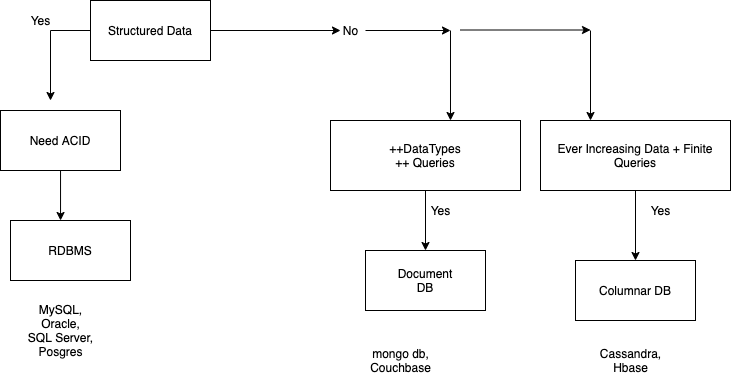

The diagram above was exported from draw.io. Its source (the exported page's mxGraphModel, read from the mxfile embedded in the PNG):
<mxGraphModel dx="856" dy="451" grid="1" gridSize="10" guides="1" tooltips="1" connect="1" arrows="1" fold="1" page="1" pageScale="1" pageWidth="827" pageHeight="1169" math="0" shadow="0">
  <root>
    <mxCell id="0" />
    <mxCell id="1" parent="0" />
    <mxCell id="3" style="edgeStyle=orthogonalEdgeStyle;rounded=0;orthogonalLoop=1;jettySize=auto;html=1;" edge="1" parent="1" source="2">
      <mxGeometry relative="1" as="geometry">
        <mxPoint x="370" y="70" as="targetPoint" />
      </mxGeometry>
    </mxCell>
    <mxCell id="9" style="edgeStyle=orthogonalEdgeStyle;rounded=0;orthogonalLoop=1;jettySize=auto;html=1;" edge="1" parent="1" source="2">
      <mxGeometry relative="1" as="geometry">
        <mxPoint x="80" y="140" as="targetPoint" />
      </mxGeometry>
    </mxCell>
    <mxCell id="2" value="Structured Data" style="rounded=0;whiteSpace=wrap;html=1;" vertex="1" parent="1">
      <mxGeometry x="120" y="40" width="120" height="60" as="geometry" />
    </mxCell>
    <mxCell id="5" style="edgeStyle=orthogonalEdgeStyle;rounded=0;orthogonalLoop=1;jettySize=auto;html=1;" edge="1" parent="1" source="4">
      <mxGeometry relative="1" as="geometry">
        <mxPoint x="480" y="70" as="targetPoint" />
      </mxGeometry>
    </mxCell>
    <mxCell id="4" value="No" style="text;html=1;align=center;verticalAlign=middle;resizable=0;points=[];autosize=1;strokeColor=none;" vertex="1" parent="1">
      <mxGeometry x="365" y="60" width="30" height="20" as="geometry" />
    </mxCell>
    <mxCell id="6" value="" style="endArrow=classic;html=1;" edge="1" parent="1">
      <mxGeometry width="50" height="50" relative="1" as="geometry">
        <mxPoint x="490" y="69.5" as="sourcePoint" />
        <mxPoint x="620" y="69.5" as="targetPoint" />
      </mxGeometry>
    </mxCell>
    <mxCell id="7" value="" style="endArrow=classic;html=1;" edge="1" parent="1">
      <mxGeometry width="50" height="50" relative="1" as="geometry">
        <mxPoint x="480" y="70" as="sourcePoint" />
        <mxPoint x="480" y="160" as="targetPoint" />
      </mxGeometry>
    </mxCell>
    <mxCell id="8" value="" style="endArrow=classic;html=1;" edge="1" parent="1">
      <mxGeometry width="50" height="50" relative="1" as="geometry">
        <mxPoint x="620" y="70" as="sourcePoint" />
        <mxPoint x="620" y="160" as="targetPoint" />
      </mxGeometry>
    </mxCell>
    <mxCell id="10" value="Yes" style="text;html=1;align=center;verticalAlign=middle;resizable=0;points=[];autosize=1;strokeColor=none;" vertex="1" parent="1">
      <mxGeometry x="50" y="50" width="40" height="20" as="geometry" />
    </mxCell>
    <mxCell id="12" style="edgeStyle=orthogonalEdgeStyle;rounded=0;orthogonalLoop=1;jettySize=auto;html=1;entryX=0.417;entryY=0;entryDx=0;entryDy=0;entryPerimeter=0;" edge="1" parent="1" source="11" target="14">
      <mxGeometry relative="1" as="geometry">
        <mxPoint x="90" y="330" as="targetPoint" />
      </mxGeometry>
    </mxCell>
    <mxCell id="11" value="Need ACID" style="rounded=0;whiteSpace=wrap;html=1;" vertex="1" parent="1">
      <mxGeometry x="30" y="150" width="120" height="60" as="geometry" />
    </mxCell>
    <mxCell id="13" value="Yes" style="text;html=1;align=center;verticalAlign=middle;resizable=0;points=[];autosize=1;strokeColor=none;" vertex="1" parent="1">
      <mxGeometry x="90" y="290" width="40" height="20" as="geometry" />
    </mxCell>
    <mxCell id="14" value="RDBMS" style="rounded=0;whiteSpace=wrap;html=1;" vertex="1" parent="1">
      <mxGeometry x="40" y="260" width="120" height="60" as="geometry" />
    </mxCell>
    <mxCell id="15" value="MySQL,&lt;br&gt;Oracle,&lt;br&gt;SQL Server,&lt;br&gt;Posgres" style="text;html=1;align=center;verticalAlign=middle;resizable=0;points=[];autosize=1;strokeColor=none;" vertex="1" parent="1">
      <mxGeometry x="50" y="340" width="80" height="60" as="geometry" />
    </mxCell>
    <mxCell id="18" style="edgeStyle=orthogonalEdgeStyle;rounded=0;orthogonalLoop=1;jettySize=auto;html=1;" edge="1" parent="1" source="16" target="19">
      <mxGeometry relative="1" as="geometry">
        <mxPoint x="665" y="280" as="targetPoint" />
      </mxGeometry>
    </mxCell>
    <mxCell id="16" value="Ever Increasing Data + Finite Queries" style="rounded=0;whiteSpace=wrap;html=1;" vertex="1" parent="1">
      <mxGeometry x="570" y="160" width="190" height="70" as="geometry" />
    </mxCell>
    <mxCell id="19" value="Columnar DB" style="rounded=0;whiteSpace=wrap;html=1;" vertex="1" parent="1">
      <mxGeometry x="605" y="300" width="120" height="60" as="geometry" />
    </mxCell>
    <mxCell id="20" value="Cassandra,&lt;br&gt;Hbase&lt;br&gt;" style="text;html=1;align=center;verticalAlign=middle;resizable=0;points=[];autosize=1;strokeColor=none;" vertex="1" parent="1">
      <mxGeometry x="620" y="385" width="80" height="30" as="geometry" />
    </mxCell>
    <mxCell id="22" style="edgeStyle=orthogonalEdgeStyle;rounded=0;orthogonalLoop=1;jettySize=auto;html=1;" edge="1" parent="1" source="21">
      <mxGeometry relative="1" as="geometry">
        <mxPoint x="455" y="290" as="targetPoint" />
      </mxGeometry>
    </mxCell>
    <mxCell id="21" value="++DataTypes&lt;br&gt;++ Queries" style="rounded=0;whiteSpace=wrap;html=1;" vertex="1" parent="1">
      <mxGeometry x="360" y="160" width="190" height="70" as="geometry" />
    </mxCell>
    <mxCell id="23" value="Document&lt;br&gt;DB" style="rounded=0;whiteSpace=wrap;html=1;" vertex="1" parent="1">
      <mxGeometry x="395" y="290" width="120" height="60" as="geometry" />
    </mxCell>
    <mxCell id="24" value="mongo db,&lt;br&gt;Couchbase" style="text;html=1;align=center;verticalAlign=middle;resizable=0;points=[];autosize=1;strokeColor=none;" vertex="1" parent="1">
      <mxGeometry x="390" y="385" width="80" height="30" as="geometry" />
    </mxCell>
    <mxCell id="25" value="Yes" style="text;html=1;align=center;verticalAlign=middle;resizable=0;points=[];autosize=1;strokeColor=none;" vertex="1" parent="1">
      <mxGeometry x="450" y="240" width="40" height="20" as="geometry" />
    </mxCell>
    <mxCell id="26" value="Yes" style="text;html=1;align=center;verticalAlign=middle;resizable=0;points=[];autosize=1;strokeColor=none;" vertex="1" parent="1">
      <mxGeometry x="670" y="240" width="40" height="20" as="geometry" />
    </mxCell>
  </root>
</mxGraphModel>